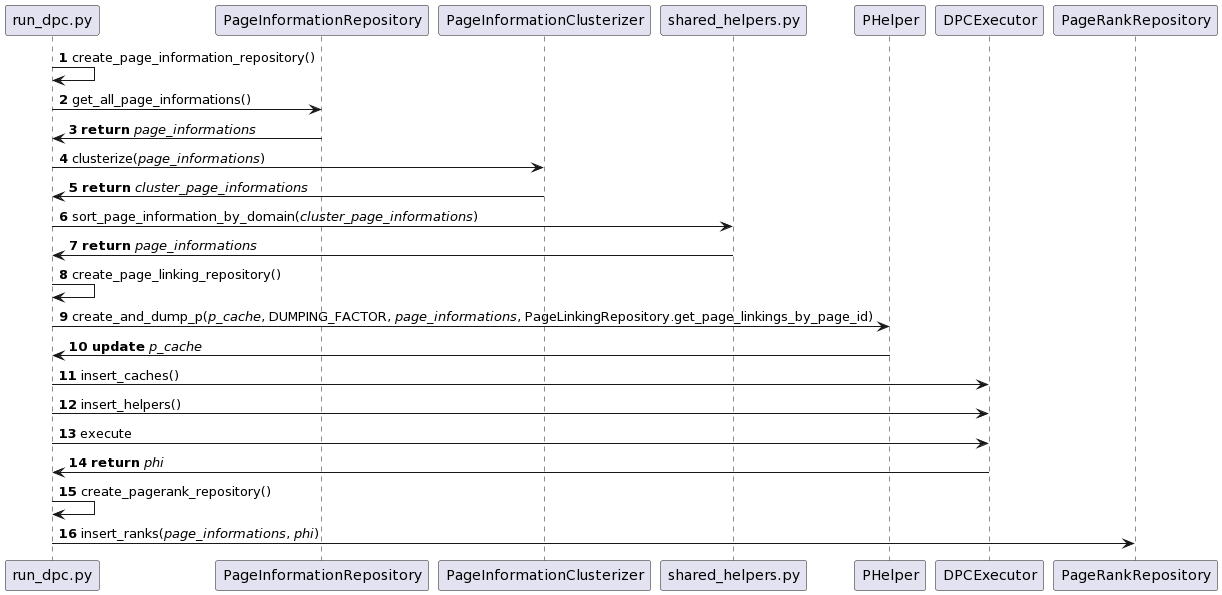

The diagram above was rendered by PlantUML. Its source (embedded in the PNG):
@startuml
autonumber
run_dpc.py -> run_dpc.py : create_page_information_repository()
run_dpc.py -> PageInformationRepository : get_all_page_informations()
PageInformationRepository -> run_dpc.py : **return** //page_informations//
run_dpc.py -> PageInformationClusterizer : clusterize(//page_informations//)
PageInformationClusterizer -> run_dpc.py : **return** //cluster_page_informations//
run_dpc.py -> shared_helpers.py : sort_page_information_by_domain(//cluster_page_informations//)
shared_helpers.py -> run_dpc.py : **return** //page_informations//
run_dpc.py -> run_dpc.py : create_page_linking_repository()
run_dpc.py -> PHelper : create_and_dump_p(//p_cache//, DUMPING_FACTOR, //page_informations//, PageLinkingRepository.get_page_linkings_by_page_id)
PHelper -> run_dpc.py : **update** //p_cache//
run_dpc.py -> DPCExecutor : insert_caches()
run_dpc.py -> DPCExecutor : insert_helpers()
run_dpc.py -> DPCExecutor : execute
DPCExecutor -> run_dpc.py : **return** //phi//
run_dpc.py -> run_dpc.py : create_pagerank_repository()
run_dpc.py -> PageRankRepository : insert_ranks(//page_informations//, //phi//)
@enduml